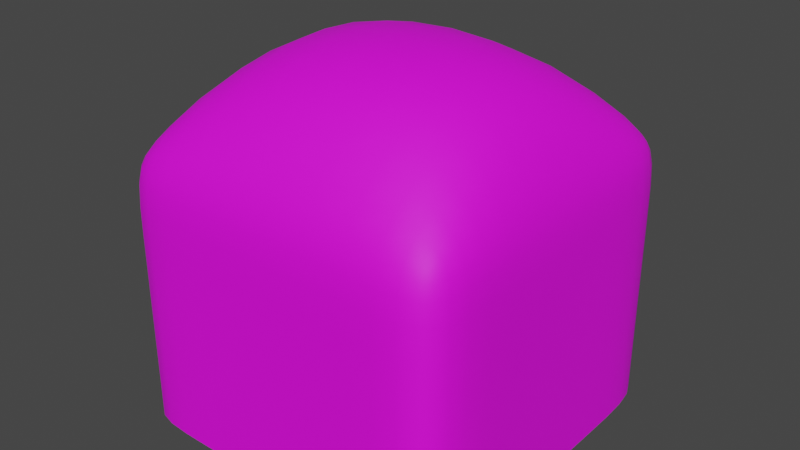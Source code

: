 # Source: BtBck_bg_wall_mesh.blend  (saved by Blender 3.3.6; exported with 4.5.12 LTS)
import bpy
from mathutils import Matrix  # noqa: F401  (used for matrix-valued properties, if any)

bpy.ops.wm.read_factory_settings(use_empty=True)
scene = bpy.context.scene
scene.name = 'Scene'

# ---- collections
col_collection = bpy.data.collections.new('Collection'); scene.collection.children.link(col_collection)

# ---- images (referenced by path relative to the original .blend; pixels are not part of the script)
import os
ASSET_DIR = os.environ.get("B2B_ASSET_DIR", "")  # directory of the original .blend (textures are referenced by path, not embedded)
HERE = os.path.dirname(os.path.abspath(__file__))  # packed textures are extracted next to this script under _unpacked/

def load_image(name, relpath, width, height, colorspace="sRGB"):
    """Load a texture the original file referenced (path relative to the .blend, or extracted next to this script)."""
    p = next((c for c in (os.path.join(HERE, relpath), os.path.join(ASSET_DIR, relpath)) if relpath and os.path.exists(c)), "")
    if p:
        img = bpy.data.images.load(p, check_existing=True)
        img.name = name
    else:  # same state as the original file: an image datablock whose file is absent (Cycles renders it pink)
        img = bpy.data.images.new(name, width, height)
        img.source = "FILE"
        img.filepath = "//" + (relpath or name)
    img.colorspace_settings.name = colorspace
    return img
img_wall = load_image('wall', 'wall.png', 1024, 1024, 'sRGB')

# ---- materials (node trees are filled in below, after node groups)
mat_txt_wall = bpy.data.materials.new('txt_wall')
mat_txt_wall.use_transparent_shadow = False

# ---- material node trees
mat_txt_wall.use_nodes = True; mat_txt_wall.node_tree.nodes.clear()
_N = mat_txt_wall.node_tree.nodes; _L = mat_txt_wall.node_tree.links
n0 = _N.new('ShaderNodeBsdfPrincipled'); n0.name = 'Principled BSDF'; n0.location = (10, 300)
n0.distribution = 'GGX'
n0.subsurface_method = 'RANDOM_WALK_SKIN'
n0.inputs[2].default_value = 0.64
n0.inputs[3].default_value = 1.45
n0.inputs[11].default_value = 1.01
n0.inputs[13].default_value = 0.44
n0.inputs[27].default_value = (0.0, 0.0, 0.0, 1.0)
n0.inputs[28].default_value = 1.0
n1 = _N.new('ShaderNodeOutputMaterial'); n1.name = 'Material Output'; n1.location = (300, 300)
n2 = _N.new('ShaderNodeTexImage'); n2.name = 'Image Texture'; n2.location = (-280, 275)
n2.image = img_wall
_L.new(n0.outputs[0], n1.inputs[0])
_L.new(n2.outputs[0], n0.inputs[0])
n1.is_active_output = True

# ---- world
world_world = bpy.data.worlds.new('World'); scene.world = world_world
world_world.use_nodes = True; world_world.node_tree.nodes.clear()
_N = world_world.node_tree.nodes; _L = world_world.node_tree.links
n0 = _N.new('ShaderNodeOutputWorld'); n0.name = 'World Output'; n0.location = (300, 300)
n1 = _N.new('ShaderNodeBackground'); n1.name = 'Background'; n1.location = (10, 300)
n1.inputs[0].default_value = (0.05088, 0.05088, 0.05088, 1.0)
_L.new(n1.outputs[0], n0.inputs[0])
n0.is_active_output = True
world_world.color = (0.05088, 0.05088, 0.05088)
world_world.use_sun_shadow = False
world_world.sun_shadow_jitter_overblur = 0.0

# ---- meshes
me_cube_001 = bpy.data.meshes.new('Cube.001')
me_cube_001.from_pydata([(-1.007, -0.9832, 7.809e-08), (-1.007, -0.9832, 1.569), (-1.007, 1.017, 7.809e-08), (-1.007, 1.017, 1.569), (0.9933, -0.9832, -7.705e-08), (0.9933, -0.9832, 1.569), (0.9933, 1.017, -7.705e-08), (0.9933, 1.017, 1.569), (-1.007, -0.9832, 1.255), (-1.007, 1.017, 1.255), (0.9933, 1.017, 1.255), (0.9933, -0.9832, 1.255), (-1.007, 1.017, 0.04858), (0.9933, 1.017, 0.04858), (0.9933, -0.9832, 0.04858), (-1.007, -0.9832, 0.04858), (-1.007, -0.4994, 7.809e-08), (-1.007, -0.4994, 1.569), (0.9933, -0.4994, -7.705e-08), (0.9933, -0.4994, 1.569), (0.9933, -0.4994, 1.255), (-1.007, -0.4994, 1.255), (-1.007, -0.4994, 0.04858), (0.9933, -0.4994, 0.04858), (-1.007, 0.4994, 1.569), (0.9933, 0.4994, -7.705e-08), (-1.007, 0.4994, 1.255), (-1.007, 0.4994, 0.04858), (-1.007, 0.4994, 7.809e-08), (0.9933, 0.4994, 1.569), (0.9933, 0.4994, 1.255), (0.9933, 0.4994, 0.04858), (-0.6395, 1.017, 4.961e-08), (-0.6395, 1.017, 1.569), (-0.6395, -0.9832, 4.961e-08), (-0.6395, -0.9832, 1.569), (-0.6395, -0.9832, 1.255), (-0.6395, 1.017, 1.255), (-0.6395, 1.017, 0.04858), (-0.6395, -0.9832, 0.04858), (-0.6395, -0.4994, 2.163), (-0.6395, 0.4994, 2.163), (0.6395, 1.017, 1.569), (0.6395, -0.9832, -4.961e-08), (0.6395, 1.017, 1.255), (0.6395, 1.017, 0.04858), (0.6395, -0.4994, 2.163), (0.6395, 0.4994, 2.163), (0.6395, 1.017, -4.961e-08), (0.6395, -0.9832, 1.569), (0.6395, -0.9832, 1.255), (0.6395, -0.9832, 0.04858)], [], [(26, 24, 3, 9), (44, 42, 7, 10), (20, 19, 5, 11), (36, 35, 1, 8), (40, 17, 1, 35), (39, 36, 8, 15), (23, 20, 11, 14), (45, 44, 10, 13), (27, 26, 9, 12), (28, 27, 12, 2), (48, 45, 13, 6), (18, 23, 14, 4), (34, 39, 15, 0), (25, 31, 23, 18), (0, 15, 22, 16), (15, 8, 21, 22), (31, 30, 20, 23), (41, 24, 17, 40), (30, 29, 19, 20), (8, 1, 17, 21), (10, 7, 29, 30), (33, 3, 24, 41), (13, 10, 30, 31), (6, 13, 31, 25), (16, 22, 27, 28), (22, 21, 26, 27), (21, 17, 24, 26), (42, 33, 41, 47), (47, 41, 40, 46), (43, 51, 39, 34), (2, 12, 38, 32), (12, 9, 37, 38), (51, 50, 36, 39), (46, 40, 35, 49), (50, 49, 35, 36), (9, 3, 33, 37), (11, 5, 49, 50), (19, 46, 49, 5), (14, 11, 50, 51), (4, 14, 51, 43), (29, 47, 46, 19), (7, 42, 47, 29), (32, 38, 45, 48), (38, 37, 44, 45), (37, 33, 42, 44)])
me_cube_001.polygons.foreach_set('use_smooth', [True] * 45)
_uv = me_cube_001.uv_layers.new(name='UVMap')
_uv.uv.foreach_set('vector', [0.2925, 0.4148, 0.2632, 0.4478, 0.2087, 0.3994, 0.238, 0.3664, 0.06471, 0.2125, 0.0354, 0.2454, -0.001837, 0.2124, 0.02747, 0.1794, 0.7101, 0.7858, 0.6808, 0.8188, 0.6298, 0.7735, 0.6591, 0.7405, 0.4872, 0.5878, 0.4579, 0.6208, 0.4193, 0.5865, 0.4486, 0.5535, 0.8566, 0.12, 0.8566, 0.0477, 0.9523, 0.0477, 0.9523, 0.12, 0.6001, 0.4608, 0.4872, 0.5878, 0.4486, 0.5535, 0.5614, 0.4264, 0.8229, 0.6588, 0.7101, 0.7858, 0.6591, 0.7405, 0.772, 0.6135, 0.1776, 0.08541, 0.06471, 0.2125, 0.02747, 0.1794, 0.1403, 0.05233, 0.4054, 0.2878, 0.2925, 0.4148, 0.238, 0.3664, 0.3509, 0.2394, 0.4099, 0.2827, 0.4054, 0.2878, 0.3509, 0.2394, 0.3554, 0.2343, 0.1821, 0.0803, 0.1776, 0.08541, 0.1403, 0.05233, 0.1449, 0.04721, 0.8275, 0.6536, 0.8229, 0.6588, 0.772, 0.6135, 0.7765, 0.6084, 0.6046, 0.4557, 0.6001, 0.4608, 0.5614, 0.4264, 0.566, 0.4213, 0.9326, 0.7471, 0.9281, 0.7522, 0.8229, 0.6588, 0.8275, 0.6536, 0.566, 0.4213, 0.5614, 0.4264, 0.5105, 0.3812, 0.5151, 0.3761, 0.5614, 0.4264, 0.4486, 0.5535, 0.3976, 0.5082, 0.5105, 0.3812, 0.9281, 0.7522, 0.8152, 0.8792, 0.7101, 0.7858, 0.8229, 0.6588, 0.6798, 0.12, 0.6798, 0.0477, 0.8566, 0.0477, 0.8566, 0.12, 0.8152, 0.8792, 0.7859, 0.9122, 0.6808, 0.8188, 0.7101, 0.7858, 0.4486, 0.5535, 0.4193, 0.5865, 0.3683, 0.5412, 0.3976, 0.5082, 0.8697, 0.9276, 0.8404, 0.9606, 0.7859, 0.9122, 0.8152, 0.8792, 0.5785, 0.12, 0.5785, 0.0477, 0.6798, 0.0477, 0.6798, 0.12, 0.9826, 0.8006, 0.8697, 0.9276, 0.8152, 0.8792, 0.9281, 0.7522, 0.9871, 0.7955, 0.9826, 0.8006, 0.9281, 0.7522, 0.9326, 0.7471, 0.5151, 0.3761, 0.5105, 0.3812, 0.4054, 0.2878, 0.4099, 0.2827, 0.5105, 0.3812, 0.3976, 0.5082, 0.2925, 0.4148, 0.4054, 0.2878, 0.3976, 0.5082, 0.3683, 0.5412, 0.2632, 0.4478, 0.2925, 0.4148, 0.5785, 0.3335, 0.5785, 0.12, 0.6798, 0.12, 0.6798, 0.3335, 0.6798, 0.3335, 0.6798, 0.12, 0.8566, 0.12, 0.8566, 0.3335, 0.7393, 0.5753, 0.7348, 0.5804, 0.6001, 0.4608, 0.6046, 0.4557, 0.3554, 0.2343, 0.3509, 0.2394, 0.3122, 0.205, 0.3168, 0.1999, 0.3509, 0.2394, 0.238, 0.3664, 0.1994, 0.3321, 0.3122, 0.205, 0.7348, 0.5804, 0.6219, 0.7075, 0.4872, 0.5878, 0.6001, 0.4608, 0.8566, 0.3335, 0.8566, 0.12, 0.9523, 0.12, 0.9523, 0.3335, 0.6219, 0.7075, 0.5926, 0.7405, 0.4579, 0.6208, 0.4872, 0.5878, 0.238, 0.3664, 0.2087, 0.3994, 0.1701, 0.3651, 0.1994, 0.3321, 0.6591, 0.7405, 0.6298, 0.7735, 0.5926, 0.7405, 0.6219, 0.7075, 0.8566, 0.4038, 0.8566, 0.3335, 0.9523, 0.3335, 0.9523, 0.4038, 0.772, 0.6135, 0.6591, 0.7405, 0.6219, 0.7075, 0.7348, 0.5804, 0.7765, 0.6084, 0.772, 0.6135, 0.7348, 0.5804, 0.7393, 0.5753, 0.6798, 0.4038, 0.6798, 0.3335, 0.8566, 0.3335, 0.8566, 0.4038, 0.5785, 0.4038, 0.5785, 0.3335, 0.6798, 0.3335, 0.6798, 0.4038, 0.3168, 0.1999, 0.3122, 0.205, 0.1776, 0.08541, 0.1821, 0.0803, 0.3122, 0.205, 0.1994, 0.3321, 0.06471, 0.2125, 0.1776, 0.08541, 0.1994, 0.3321, 0.1701, 0.3651, 0.0354, 0.2454, 0.06471, 0.2125])
me_cube_001.materials.append(mat_txt_wall)
me_cube_001.use_paint_bone_selection = False
me_cube_001.use_paint_mask = True
me_cube_001.update()

# ---- objects
ob_cube = bpy.data.objects.new('Cube', me_cube_001)

# ---- transforms, parenting, visibility, modifiers, constraints
ob_cube.location = (0.0, 0.0, 0.0)
_m = ob_cube.modifiers.new('Subdivision', 'SUBSURF')
_m.levels = 2

# ---- collection membership
col_collection.objects.link(ob_cube)

# ---- scene / render settings (as saved in the file)
scene.frame_start = 1; scene.frame_end = 250; scene.frame_set(1)
scene.render.engine = 'BLENDER_EEVEE_NEXT'
scene.cycles.sampling_pattern = 'TABULATED_SOBOL'
scene.cycles.use_light_tree = False
scene.view_settings.view_transform = 'Filmic'
bpy.context.view_layer.update()

# ---- added for rendering (the .blend has no active camera and no usable light): camera, sun
cam_auto = bpy.data.cameras.new('AutoCamera')
cam_auto.lens = 50.0
cam_auto.sensor_width = 36.0
cam_auto.clip_end = 1000.0
ob_auto_camera = bpy.data.objects.new('AutoCamera', cam_auto)
scene.collection.objects.link(ob_auto_camera)
ob_auto_camera.location = (3.28782, -3.93663, 3.7172)
ob_auto_camera.rotation_euler = (1.09748, -7.21219e-08, 0.694738)
scene.camera = ob_auto_camera
light_auto_sun = bpy.data.lights.new('AutoSun', 'SUN')
light_auto_sun.energy = 3.0
light_auto_sun.angle = 0.0523599
ob_auto_sun = bpy.data.objects.new('AutoSun', light_auto_sun)
scene.collection.objects.link(ob_auto_sun)
ob_auto_sun.rotation_euler = (0.872665, 0.174533, 0.523599)
bpy.context.view_layer.update()
